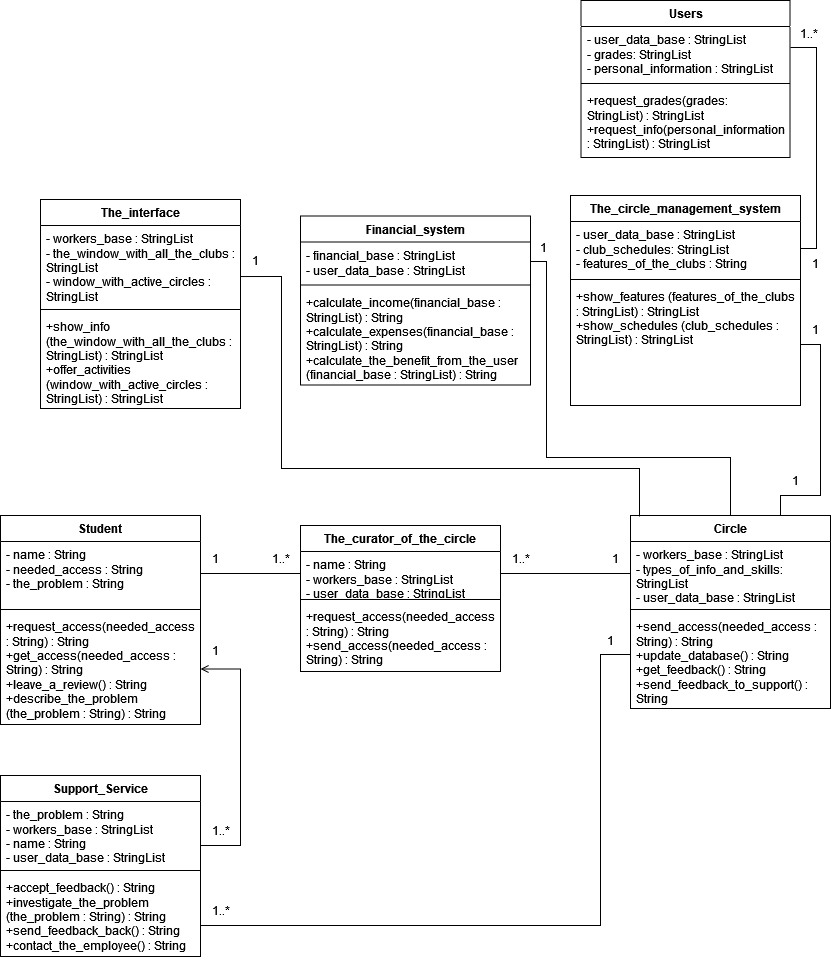

The diagram above was exported from draw.io. Its source (the exported page's mxGraphModel, read from the mxfile embedded in the PNG):
<mxGraphModel dx="922" dy="1181" grid="0" gridSize="10" guides="1" tooltips="1" connect="1" arrows="1" fold="1" page="0" pageScale="1" pageWidth="850" pageHeight="1100" math="0" shadow="0">
  <root>
    <mxCell id="0" />
    <mxCell id="1" parent="0" />
    <mxCell id="Jr9vmzB748uMuKhpuI05-29" value="Circle" style="swimlane;fontStyle=1;align=center;verticalAlign=top;childLayout=stackLayout;horizontal=1;startSize=26;horizontalStack=0;resizeParent=1;resizeParentMax=0;resizeLast=0;collapsible=1;marginBottom=0;whiteSpace=wrap;html=1;" parent="1" vertex="1">
      <mxGeometry x="670" y="360" width="200" height="193" as="geometry" />
    </mxCell>
    <mxCell id="Jr9vmzB748uMuKhpuI05-30" value="&lt;div&gt;&lt;div&gt;&lt;div&gt;- workers_base : StringList&lt;/div&gt;&lt;/div&gt;&lt;/div&gt;&lt;div&gt;&lt;div&gt;&lt;div&gt;- types_of_info_and_skills: StringList&lt;/div&gt;&lt;div&gt;&lt;div&gt;&lt;div&gt;&lt;div&gt;&lt;div&gt;&lt;div&gt;- user_data_base : StringList&lt;/div&gt;&lt;/div&gt;&lt;/div&gt;&lt;/div&gt;&lt;/div&gt;&lt;/div&gt;&lt;/div&gt;&lt;/div&gt;" style="text;strokeColor=none;fillColor=none;align=left;verticalAlign=top;spacingLeft=4;spacingRight=4;overflow=hidden;rotatable=0;points=[[0,0.5],[1,0.5]];portConstraint=eastwest;whiteSpace=wrap;html=1;" parent="Jr9vmzB748uMuKhpuI05-29" vertex="1">
      <mxGeometry y="26" width="200" height="64" as="geometry" />
    </mxCell>
    <mxCell id="Jr9vmzB748uMuKhpuI05-31" value="" style="line;strokeWidth=1;fillColor=none;align=left;verticalAlign=middle;spacingTop=-1;spacingLeft=3;spacingRight=3;rotatable=0;labelPosition=right;points=[];portConstraint=eastwest;strokeColor=inherit;" parent="Jr9vmzB748uMuKhpuI05-29" vertex="1">
      <mxGeometry y="90" width="200" height="8" as="geometry" />
    </mxCell>
    <mxCell id="Jr9vmzB748uMuKhpuI05-32" value="+send_access(needed_access : String) : String&lt;br&gt;+update_database() : String&lt;br&gt;+get_feedback() : String&lt;br&gt;+send_feedback_to_support() : String" style="text;strokeColor=none;fillColor=none;align=left;verticalAlign=top;spacingLeft=4;spacingRight=4;overflow=hidden;rotatable=0;points=[[0,0.5],[1,0.5]];portConstraint=eastwest;whiteSpace=wrap;html=1;" parent="Jr9vmzB748uMuKhpuI05-29" vertex="1">
      <mxGeometry y="98" width="200" height="95" as="geometry" />
    </mxCell>
    <mxCell id="Jr9vmzB748uMuKhpuI05-33" value="The_curator_of_the_circle" style="swimlane;fontStyle=1;align=center;verticalAlign=top;childLayout=stackLayout;horizontal=1;startSize=26;horizontalStack=0;resizeParent=1;resizeParentMax=0;resizeLast=0;collapsible=1;marginBottom=0;whiteSpace=wrap;html=1;" parent="1" vertex="1">
      <mxGeometry x="340" y="370" width="200" height="146" as="geometry" />
    </mxCell>
    <mxCell id="Jr9vmzB748uMuKhpuI05-34" value="&lt;div&gt;- name : String&lt;/div&gt;&lt;div&gt;&lt;div&gt;&lt;div&gt;&lt;div&gt;&lt;div&gt;&lt;div&gt;&lt;div&gt;- workers_base : StringList&lt;/div&gt;&lt;div&gt;&lt;div&gt;&lt;div&gt;&lt;div&gt;&lt;div&gt;&lt;div&gt;- user_data_base : StringList&lt;/div&gt;&lt;/div&gt;&lt;/div&gt;&lt;/div&gt;&lt;/div&gt;&lt;/div&gt;&lt;/div&gt;&lt;/div&gt;&lt;/div&gt;&lt;/div&gt;&lt;/div&gt;&lt;/div&gt;" style="text;strokeColor=none;fillColor=none;align=left;verticalAlign=top;spacingLeft=4;spacingRight=4;overflow=hidden;rotatable=0;points=[[0,0.5],[1,0.5]];portConstraint=eastwest;whiteSpace=wrap;html=1;" parent="Jr9vmzB748uMuKhpuI05-33" vertex="1">
      <mxGeometry y="26" width="200" height="44" as="geometry" />
    </mxCell>
    <mxCell id="Jr9vmzB748uMuKhpuI05-35" value="" style="line;strokeWidth=1;fillColor=none;align=left;verticalAlign=middle;spacingTop=-1;spacingLeft=3;spacingRight=3;rotatable=0;labelPosition=right;points=[];portConstraint=eastwest;strokeColor=inherit;" parent="Jr9vmzB748uMuKhpuI05-33" vertex="1">
      <mxGeometry y="70" width="200" height="8" as="geometry" />
    </mxCell>
    <mxCell id="Jr9vmzB748uMuKhpuI05-36" value="+request_access(needed_access : String) : String&lt;br&gt;+send_access(needed_access : String) : String" style="text;strokeColor=none;fillColor=none;align=left;verticalAlign=top;spacingLeft=4;spacingRight=4;overflow=hidden;rotatable=0;points=[[0,0.5],[1,0.5]];portConstraint=eastwest;whiteSpace=wrap;html=1;" parent="Jr9vmzB748uMuKhpuI05-33" vertex="1">
      <mxGeometry y="78" width="200" height="68" as="geometry" />
    </mxCell>
    <mxCell id="Jr9vmzB748uMuKhpuI05-37" value="Student" style="swimlane;fontStyle=1;align=center;verticalAlign=top;childLayout=stackLayout;horizontal=1;startSize=26;horizontalStack=0;resizeParent=1;resizeParentMax=0;resizeLast=0;collapsible=1;marginBottom=0;whiteSpace=wrap;html=1;" parent="1" vertex="1">
      <mxGeometry x="40" y="360" width="200" height="209" as="geometry" />
    </mxCell>
    <mxCell id="Jr9vmzB748uMuKhpuI05-38" value="&lt;div&gt;- name : String&lt;/div&gt;&lt;div&gt;&lt;div&gt;&lt;div&gt;- needed_access : String&lt;/div&gt;&lt;div&gt;&lt;div&gt;- the_problem : String&lt;/div&gt;&lt;/div&gt;&lt;/div&gt;&lt;/div&gt;" style="text;strokeColor=none;fillColor=none;align=left;verticalAlign=top;spacingLeft=4;spacingRight=4;overflow=hidden;rotatable=0;points=[[0,0.5],[1,0.5]];portConstraint=eastwest;whiteSpace=wrap;html=1;" parent="Jr9vmzB748uMuKhpuI05-37" vertex="1">
      <mxGeometry y="26" width="200" height="64" as="geometry" />
    </mxCell>
    <mxCell id="Jr9vmzB748uMuKhpuI05-39" value="" style="line;strokeWidth=1;fillColor=none;align=left;verticalAlign=middle;spacingTop=-1;spacingLeft=3;spacingRight=3;rotatable=0;labelPosition=right;points=[];portConstraint=eastwest;strokeColor=inherit;" parent="Jr9vmzB748uMuKhpuI05-37" vertex="1">
      <mxGeometry y="90" width="200" height="8" as="geometry" />
    </mxCell>
    <mxCell id="Jr9vmzB748uMuKhpuI05-40" value="+request_access(needed_access : String) : String&lt;br&gt;+get_access(needed_access : String) : String&lt;br&gt;+leave_a_review() : String&lt;br&gt;+describe_the_problem (the_problem : String) : String" style="text;strokeColor=none;fillColor=none;align=left;verticalAlign=top;spacingLeft=4;spacingRight=4;overflow=hidden;rotatable=0;points=[[0,0.5],[1,0.5]];portConstraint=eastwest;whiteSpace=wrap;html=1;" parent="Jr9vmzB748uMuKhpuI05-37" vertex="1">
      <mxGeometry y="98" width="200" height="111" as="geometry" />
    </mxCell>
    <mxCell id="Jr9vmzB748uMuKhpuI05-41" style="edgeStyle=orthogonalEdgeStyle;rounded=0;orthogonalLoop=1;jettySize=auto;html=1;entryX=1;entryY=0.5;entryDx=0;entryDy=0;strokeWidth=1;endArrow=open;endFill=0;startArrow=none;startFill=0;" parent="1" target="Jr9vmzB748uMuKhpuI05-40" edge="1">
      <mxGeometry relative="1" as="geometry">
        <mxPoint x="240" y="690" as="sourcePoint" />
        <mxPoint x="250" y="500" as="targetPoint" />
        <Array as="points">
          <mxPoint x="280" y="690" />
          <mxPoint x="280" y="514" />
        </Array>
      </mxGeometry>
    </mxCell>
    <mxCell id="Jr9vmzB748uMuKhpuI05-42" value="Support_Service" style="swimlane;fontStyle=1;align=center;verticalAlign=top;childLayout=stackLayout;horizontal=1;startSize=26;horizontalStack=0;resizeParent=1;resizeParentMax=0;resizeLast=0;collapsible=1;marginBottom=0;whiteSpace=wrap;html=1;" parent="1" vertex="1">
      <mxGeometry x="40" y="620" width="200" height="181" as="geometry" />
    </mxCell>
    <mxCell id="Jr9vmzB748uMuKhpuI05-43" value="&lt;div&gt;- the_problem : String&lt;/div&gt;&lt;div&gt;&lt;div&gt;&lt;div&gt;&lt;div&gt;&lt;div&gt;- workers_base : StringList&lt;/div&gt;&lt;/div&gt;&lt;div&gt;&lt;div&gt;- name : String&lt;/div&gt;&lt;div&gt;&lt;div&gt;&lt;div&gt;&lt;div&gt;&lt;div&gt;&lt;div&gt;- user_data_base : StringList&lt;/div&gt;&lt;/div&gt;&lt;/div&gt;&lt;/div&gt;&lt;/div&gt;&lt;/div&gt;&lt;/div&gt;&lt;/div&gt;&lt;/div&gt;&lt;/div&gt;" style="text;strokeColor=none;fillColor=none;align=left;verticalAlign=top;spacingLeft=4;spacingRight=4;overflow=hidden;rotatable=0;points=[[0,0.5],[1,0.5]];portConstraint=eastwest;whiteSpace=wrap;html=1;" parent="Jr9vmzB748uMuKhpuI05-42" vertex="1">
      <mxGeometry y="26" width="200" height="65" as="geometry" />
    </mxCell>
    <mxCell id="Jr9vmzB748uMuKhpuI05-44" value="" style="line;strokeWidth=1;fillColor=none;align=left;verticalAlign=middle;spacingTop=-1;spacingLeft=3;spacingRight=3;rotatable=0;labelPosition=right;points=[];portConstraint=eastwest;strokeColor=inherit;" parent="Jr9vmzB748uMuKhpuI05-42" vertex="1">
      <mxGeometry y="91" width="200" height="8" as="geometry" />
    </mxCell>
    <mxCell id="Jr9vmzB748uMuKhpuI05-45" value="+accept_feedback() : String&lt;br&gt;+investigate_the_problem (the_problem : String) : String&lt;br&gt;+send_feedback_back() : String&lt;br&gt;+contact_the_employee() : String" style="text;strokeColor=none;fillColor=none;align=left;verticalAlign=top;spacingLeft=4;spacingRight=4;overflow=hidden;rotatable=0;points=[[0,0.5],[1,0.5]];portConstraint=eastwest;whiteSpace=wrap;html=1;" parent="Jr9vmzB748uMuKhpuI05-42" vertex="1">
      <mxGeometry y="99" width="200" height="82" as="geometry" />
    </mxCell>
    <mxCell id="Jr9vmzB748uMuKhpuI05-46" style="edgeStyle=orthogonalEdgeStyle;rounded=0;orthogonalLoop=1;jettySize=auto;html=1;exitX=1;exitY=0.5;exitDx=0;exitDy=0;entryX=0;entryY=0.5;entryDx=0;entryDy=0;strokeWidth=1;endArrow=none;endFill=0;startFill=0;" parent="1" source="Jr9vmzB748uMuKhpuI05-38" target="Jr9vmzB748uMuKhpuI05-34" edge="1">
      <mxGeometry relative="1" as="geometry" />
    </mxCell>
    <mxCell id="Jr9vmzB748uMuKhpuI05-47" style="edgeStyle=orthogonalEdgeStyle;rounded=0;orthogonalLoop=1;jettySize=auto;html=1;exitX=1;exitY=0.5;exitDx=0;exitDy=0;entryX=0;entryY=0.5;entryDx=0;entryDy=0;endArrow=none;endFill=0;startArrow=none;startFill=0;" parent="1" source="Jr9vmzB748uMuKhpuI05-34" target="Jr9vmzB748uMuKhpuI05-30" edge="1">
      <mxGeometry relative="1" as="geometry" />
    </mxCell>
    <mxCell id="Jr9vmzB748uMuKhpuI05-48" style="edgeStyle=orthogonalEdgeStyle;rounded=0;orthogonalLoop=1;jettySize=auto;html=1;exitX=0;exitY=0.5;exitDx=0;exitDy=0;endArrow=none;endFill=0;startFill=0;" parent="1" source="Jr9vmzB748uMuKhpuI05-32" edge="1">
      <mxGeometry relative="1" as="geometry">
        <Array as="points">
          <mxPoint x="640" y="499" />
          <mxPoint x="640" y="770" />
          <mxPoint x="240" y="770" />
        </Array>
        <mxPoint x="240" y="770" as="targetPoint" />
      </mxGeometry>
    </mxCell>
    <mxCell id="Jr9vmzB748uMuKhpuI05-49" value="1..*" style="text;html=1;align=center;verticalAlign=middle;resizable=0;points=[];autosize=1;strokeColor=none;fillColor=none;" parent="1" vertex="1">
      <mxGeometry x="300" y="388" width="40" height="30" as="geometry" />
    </mxCell>
    <mxCell id="Jr9vmzB748uMuKhpuI05-50" value="1" style="text;html=1;align=center;verticalAlign=middle;resizable=0;points=[];autosize=1;strokeColor=none;fillColor=none;" parent="1" vertex="1">
      <mxGeometry x="240" y="388" width="30" height="30" as="geometry" />
    </mxCell>
    <mxCell id="Jr9vmzB748uMuKhpuI05-51" value="1" style="text;html=1;align=center;verticalAlign=middle;resizable=0;points=[];autosize=1;strokeColor=none;fillColor=none;" parent="1" vertex="1">
      <mxGeometry x="635" y="470" width="30" height="30" as="geometry" />
    </mxCell>
    <mxCell id="Jr9vmzB748uMuKhpuI05-52" value="1" style="text;html=1;align=center;verticalAlign=middle;resizable=0;points=[];autosize=1;strokeColor=none;fillColor=none;" parent="1" vertex="1">
      <mxGeometry x="640" y="388" width="30" height="30" as="geometry" />
    </mxCell>
    <mxCell id="Jr9vmzB748uMuKhpuI05-53" value="1..*" style="text;html=1;align=center;verticalAlign=middle;resizable=0;points=[];autosize=1;strokeColor=none;fillColor=none;" parent="1" vertex="1">
      <mxGeometry x="240" y="740" width="40" height="30" as="geometry" />
    </mxCell>
    <mxCell id="Jr9vmzB748uMuKhpuI05-54" value="1" style="text;html=1;align=center;verticalAlign=middle;resizable=0;points=[];autosize=1;strokeColor=none;fillColor=none;" parent="1" vertex="1">
      <mxGeometry x="240" y="480" width="30" height="30" as="geometry" />
    </mxCell>
    <mxCell id="Jr9vmzB748uMuKhpuI05-55" value="1..*" style="text;html=1;align=center;verticalAlign=middle;resizable=0;points=[];autosize=1;strokeColor=none;fillColor=none;" parent="1" vertex="1">
      <mxGeometry x="540" y="388" width="40" height="30" as="geometry" />
    </mxCell>
    <mxCell id="Jr9vmzB748uMuKhpuI05-56" value="1..*" style="text;html=1;align=center;verticalAlign=middle;resizable=0;points=[];autosize=1;strokeColor=none;fillColor=none;" parent="1" vertex="1">
      <mxGeometry x="240" y="660" width="40" height="30" as="geometry" />
    </mxCell>
    <mxCell id="Jr9vmzB748uMuKhpuI05-57" value="The_circle_management_system" style="swimlane;fontStyle=1;align=center;verticalAlign=top;childLayout=stackLayout;horizontal=1;startSize=26;horizontalStack=0;resizeParent=1;resizeParentMax=0;resizeLast=0;collapsible=1;marginBottom=0;whiteSpace=wrap;html=1;" parent="1" vertex="1">
      <mxGeometry x="610" y="40" width="230" height="210" as="geometry" />
    </mxCell>
    <mxCell id="Jr9vmzB748uMuKhpuI05-58" value="&lt;div&gt;&lt;div&gt;&lt;div&gt;&lt;div&gt;&lt;div&gt;&lt;div&gt;&lt;div&gt;&lt;div&gt;&lt;div&gt;&lt;div&gt;&lt;div&gt;&lt;div&gt;- user_data_base : StringList&lt;/div&gt;&lt;/div&gt;&lt;/div&gt;&lt;/div&gt;&lt;/div&gt;&lt;/div&gt;&lt;/div&gt;&lt;/div&gt;&lt;/div&gt;&lt;/div&gt;&lt;/div&gt;&lt;/div&gt;&lt;div&gt;- club_schedules: StringList&lt;/div&gt;&lt;div&gt;- features_of_the_clubs : String&lt;br&gt;&lt;/div&gt;" style="text;strokeColor=none;fillColor=none;align=left;verticalAlign=top;spacingLeft=4;spacingRight=4;overflow=hidden;rotatable=0;points=[[0,0.5],[1,0.5]];portConstraint=eastwest;whiteSpace=wrap;html=1;" parent="Jr9vmzB748uMuKhpuI05-57" vertex="1">
      <mxGeometry y="26" width="230" height="54" as="geometry" />
    </mxCell>
    <mxCell id="Jr9vmzB748uMuKhpuI05-59" value="" style="line;strokeWidth=1;fillColor=none;align=left;verticalAlign=middle;spacingTop=-1;spacingLeft=3;spacingRight=3;rotatable=0;labelPosition=right;points=[];portConstraint=eastwest;strokeColor=inherit;" parent="Jr9vmzB748uMuKhpuI05-57" vertex="1">
      <mxGeometry y="80" width="230" height="8" as="geometry" />
    </mxCell>
    <mxCell id="Jr9vmzB748uMuKhpuI05-60" value="&lt;div&gt;+show_features (features_of_the_clubs : StringList) : StringList&lt;/div&gt;&lt;div&gt;+show_schedules (club_schedules : StringList) : StringList&lt;/div&gt;" style="text;strokeColor=none;fillColor=none;align=left;verticalAlign=top;spacingLeft=4;spacingRight=4;overflow=hidden;rotatable=0;points=[[0,0.5],[1,0.5]];portConstraint=eastwest;whiteSpace=wrap;html=1;" parent="Jr9vmzB748uMuKhpuI05-57" vertex="1">
      <mxGeometry y="88" width="230" height="122" as="geometry" />
    </mxCell>
    <mxCell id="Jr9vmzB748uMuKhpuI05-61" style="edgeStyle=none;curved=0;rounded=0;orthogonalLoop=1;jettySize=auto;html=1;exitX=1.002;exitY=0.396;exitDx=0;exitDy=0;fontSize=12;startSize=8;endSize=8;endArrow=none;startFill=0;entryX=1;entryY=0.5;entryDx=0;entryDy=0;exitPerimeter=0;" parent="1" source="Jr9vmzB748uMuKhpuI05-64" target="Jr9vmzB748uMuKhpuI05-58" edge="1">
      <mxGeometry relative="1" as="geometry">
        <Array as="points">
          <mxPoint x="856" y="-108" />
          <mxPoint x="856" y="12" />
          <mxPoint x="856" y="93" />
        </Array>
        <mxPoint x="587" y="234" as="targetPoint" />
      </mxGeometry>
    </mxCell>
    <mxCell id="Jr9vmzB748uMuKhpuI05-62" style="edgeStyle=none;curved=0;rounded=0;orthogonalLoop=1;jettySize=auto;html=1;fontSize=12;startSize=8;endSize=8;endArrow=none;startFill=0;exitX=0.045;exitY=0.005;exitDx=0;exitDy=0;exitPerimeter=0;entryX=1;entryY=0.638;entryDx=0;entryDy=0;entryPerimeter=0;" parent="1" source="Jr9vmzB748uMuKhpuI05-29" target="Jr9vmzB748uMuKhpuI05-69" edge="1">
      <mxGeometry relative="1" as="geometry">
        <mxPoint x="441" y="313" as="sourcePoint" />
        <Array as="points">
          <mxPoint x="679" y="313" />
          <mxPoint x="440" y="313" />
          <mxPoint x="321" y="313" />
          <mxPoint x="321" y="121" />
        </Array>
        <mxPoint x="291" y="127" as="targetPoint" />
      </mxGeometry>
    </mxCell>
    <mxCell id="Jr9vmzB748uMuKhpuI05-63" value="Users" style="swimlane;fontStyle=1;align=center;verticalAlign=top;childLayout=stackLayout;horizontal=1;startSize=26;horizontalStack=0;resizeParent=1;resizeParentMax=0;resizeLast=0;collapsible=1;marginBottom=0;whiteSpace=wrap;html=1;" parent="1" vertex="1">
      <mxGeometry x="620.5" y="-155" width="209" height="157" as="geometry" />
    </mxCell>
    <mxCell id="Jr9vmzB748uMuKhpuI05-64" value="&lt;div&gt;&lt;div&gt;&lt;div&gt;&lt;div&gt;&lt;div&gt;- user_data_base : StringList&lt;/div&gt;&lt;div&gt;&lt;div&gt;&lt;div&gt;&lt;div&gt;&lt;div&gt;&lt;div&gt;- grades: StringList&lt;/div&gt;&lt;div&gt;&lt;div&gt;&lt;div&gt;&lt;div&gt;&lt;div&gt;&lt;div&gt;- personal_information : StringList&lt;/div&gt;&lt;/div&gt;&lt;/div&gt;&lt;/div&gt;&lt;/div&gt;&lt;/div&gt;&lt;/div&gt;&lt;/div&gt;&lt;/div&gt;&lt;/div&gt;&lt;/div&gt;&lt;/div&gt;&lt;/div&gt;&lt;/div&gt;&lt;/div&gt;" style="text;strokeColor=none;fillColor=none;align=left;verticalAlign=top;spacingLeft=4;spacingRight=4;overflow=hidden;rotatable=0;points=[[0,0.5],[1,0.5]];portConstraint=eastwest;whiteSpace=wrap;html=1;" parent="Jr9vmzB748uMuKhpuI05-63" vertex="1">
      <mxGeometry y="26" width="209" height="53" as="geometry" />
    </mxCell>
    <mxCell id="Jr9vmzB748uMuKhpuI05-65" value="" style="line;strokeWidth=1;fillColor=none;align=left;verticalAlign=middle;spacingTop=-1;spacingLeft=3;spacingRight=3;rotatable=0;labelPosition=right;points=[];portConstraint=eastwest;strokeColor=inherit;" parent="Jr9vmzB748uMuKhpuI05-63" vertex="1">
      <mxGeometry y="79" width="209" height="8" as="geometry" />
    </mxCell>
    <mxCell id="Jr9vmzB748uMuKhpuI05-66" value="&lt;div&gt;+request_grades(grades: StringList) : StringList&lt;br&gt;&lt;/div&gt;&lt;div&gt;+request_info(personal_information : StringList) : StringList&lt;/div&gt;" style="text;strokeColor=none;fillColor=none;align=left;verticalAlign=top;spacingLeft=4;spacingRight=4;overflow=hidden;rotatable=0;points=[[0,0.5],[1,0.5]];portConstraint=eastwest;whiteSpace=wrap;html=1;" parent="Jr9vmzB748uMuKhpuI05-63" vertex="1">
      <mxGeometry y="87" width="209" height="70" as="geometry" />
    </mxCell>
    <mxCell id="Jr9vmzB748uMuKhpuI05-67" style="edgeStyle=none;curved=0;rounded=0;orthogonalLoop=1;jettySize=auto;html=1;exitX=1;exitY=0.5;exitDx=0;exitDy=0;entryX=0.75;entryY=0;entryDx=0;entryDy=0;fontSize=12;startSize=8;endSize=8;endArrow=none;startFill=0;" parent="1" source="Jr9vmzB748uMuKhpuI05-60" target="Jr9vmzB748uMuKhpuI05-29" edge="1">
      <mxGeometry relative="1" as="geometry">
        <Array as="points">
          <mxPoint x="860" y="189" />
          <mxPoint x="860" y="340" />
          <mxPoint x="820" y="340" />
        </Array>
      </mxGeometry>
    </mxCell>
    <mxCell id="Jr9vmzB748uMuKhpuI05-68" value="The_interface" style="swimlane;fontStyle=1;align=center;verticalAlign=top;childLayout=stackLayout;horizontal=1;startSize=26;horizontalStack=0;resizeParent=1;resizeParentMax=0;resizeLast=0;collapsible=1;marginBottom=0;whiteSpace=wrap;html=1;" parent="1" vertex="1">
      <mxGeometry x="80" y="44" width="200" height="209" as="geometry" />
    </mxCell>
    <mxCell id="Jr9vmzB748uMuKhpuI05-69" value="&lt;div&gt;&lt;div&gt;- workers_base : StringList&lt;/div&gt;&lt;/div&gt;&lt;div&gt;&lt;div&gt;&lt;div&gt;&lt;div&gt;&lt;div&gt;- the_window_with_all_the_clubs : StringList&lt;/div&gt;&lt;div&gt;- window_with_active_circles : StringList&lt;/div&gt;&lt;/div&gt;&lt;/div&gt;&lt;/div&gt;&lt;/div&gt;" style="text;strokeColor=none;fillColor=none;align=left;verticalAlign=top;spacingLeft=4;spacingRight=4;overflow=hidden;rotatable=0;points=[[0,0.5],[1,0.5]];portConstraint=eastwest;whiteSpace=wrap;html=1;" parent="Jr9vmzB748uMuKhpuI05-68" vertex="1">
      <mxGeometry y="26" width="200" height="80" as="geometry" />
    </mxCell>
    <mxCell id="Jr9vmzB748uMuKhpuI05-70" value="" style="line;strokeWidth=1;fillColor=none;align=left;verticalAlign=middle;spacingTop=-1;spacingLeft=3;spacingRight=3;rotatable=0;labelPosition=right;points=[];portConstraint=eastwest;strokeColor=inherit;" parent="Jr9vmzB748uMuKhpuI05-68" vertex="1">
      <mxGeometry y="106" width="200" height="8" as="geometry" />
    </mxCell>
    <mxCell id="Jr9vmzB748uMuKhpuI05-71" value="&lt;div&gt;+show_info (the_window_with_all_the_clubs : StringList) : StringList&lt;/div&gt;&lt;div&gt;+offer_activities (window_with_active_circles : StringList) : StringList&lt;/div&gt;" style="text;strokeColor=none;fillColor=none;align=left;verticalAlign=top;spacingLeft=4;spacingRight=4;overflow=hidden;rotatable=0;points=[[0,0.5],[1,0.5]];portConstraint=eastwest;whiteSpace=wrap;html=1;" parent="Jr9vmzB748uMuKhpuI05-68" vertex="1">
      <mxGeometry y="114" width="200" height="95" as="geometry" />
    </mxCell>
    <mxCell id="Jr9vmzB748uMuKhpuI05-72" value="1" style="text;html=1;align=center;verticalAlign=middle;resizable=0;points=[];autosize=1;strokeColor=none;fillColor=none;" parent="1" vertex="1">
      <mxGeometry x="820" y="310" width="30" height="30" as="geometry" />
    </mxCell>
    <mxCell id="Jr9vmzB748uMuKhpuI05-73" value="1" style="text;html=1;align=center;verticalAlign=middle;resizable=0;points=[];autosize=1;strokeColor=none;fillColor=none;" parent="1" vertex="1">
      <mxGeometry x="840" y="159" width="30" height="30" as="geometry" />
    </mxCell>
    <mxCell id="Jr9vmzB748uMuKhpuI05-74" value="1" style="text;html=1;align=center;verticalAlign=middle;resizable=0;points=[];autosize=1;strokeColor=none;fillColor=none;" parent="1" vertex="1">
      <mxGeometry x="280" y="90" width="30" height="30" as="geometry" />
    </mxCell>
    <mxCell id="Jr9vmzB748uMuKhpuI05-75" value="1" style="text;html=1;align=center;verticalAlign=middle;resizable=0;points=[];autosize=1;strokeColor=none;fillColor=none;" parent="1" vertex="1">
      <mxGeometry x="840" y="93" width="30" height="30" as="geometry" />
    </mxCell>
    <mxCell id="Jr9vmzB748uMuKhpuI05-76" value="1..*" style="text;html=1;align=center;verticalAlign=middle;resizable=0;points=[];autosize=1;strokeColor=none;fillColor=none;" parent="1" vertex="1">
      <mxGeometry x="829.5" y="-135" width="36" height="26" as="geometry" />
    </mxCell>
    <mxCell id="Upan44LLYc57p_fz-Nb5-1" value="Financial_system" style="swimlane;fontStyle=1;align=center;verticalAlign=top;childLayout=stackLayout;horizontal=1;startSize=26;horizontalStack=0;resizeParent=1;resizeParentMax=0;resizeLast=0;collapsible=1;marginBottom=0;whiteSpace=wrap;html=1;" vertex="1" parent="1">
      <mxGeometry x="340" y="60.5" width="230" height="169" as="geometry" />
    </mxCell>
    <mxCell id="Upan44LLYc57p_fz-Nb5-2" value="&lt;div&gt;- financial_base : StringList&lt;/div&gt;&lt;div&gt;&lt;div&gt;&lt;div&gt;&lt;div&gt;&lt;div&gt;- user_data_base : StringList&lt;/div&gt;&lt;/div&gt;&lt;/div&gt;&lt;/div&gt;&lt;/div&gt;" style="text;strokeColor=none;fillColor=none;align=left;verticalAlign=top;spacingLeft=4;spacingRight=4;overflow=hidden;rotatable=0;points=[[0,0.5],[1,0.5]];portConstraint=eastwest;whiteSpace=wrap;html=1;" vertex="1" parent="Upan44LLYc57p_fz-Nb5-1">
      <mxGeometry y="26" width="230" height="39" as="geometry" />
    </mxCell>
    <mxCell id="Upan44LLYc57p_fz-Nb5-3" value="" style="line;strokeWidth=1;fillColor=none;align=left;verticalAlign=middle;spacingTop=-1;spacingLeft=3;spacingRight=3;rotatable=0;labelPosition=right;points=[];portConstraint=eastwest;strokeColor=inherit;" vertex="1" parent="Upan44LLYc57p_fz-Nb5-1">
      <mxGeometry y="65" width="230" height="8" as="geometry" />
    </mxCell>
    <mxCell id="Upan44LLYc57p_fz-Nb5-4" value="&lt;div&gt;+calculate_income(financial_base : StringList) : String&lt;/div&gt;&lt;div&gt;+calculate_expenses(financial_base : StringList) : String&lt;/div&gt;&lt;div&gt;+calculate_the_benefit_from_the_user (financial_base : StringList) : String&lt;/div&gt;" style="text;strokeColor=none;fillColor=none;align=left;verticalAlign=top;spacingLeft=4;spacingRight=4;overflow=hidden;rotatable=0;points=[[0,0.5],[1,0.5]];portConstraint=eastwest;whiteSpace=wrap;html=1;" vertex="1" parent="Upan44LLYc57p_fz-Nb5-1">
      <mxGeometry y="73" width="230" height="96" as="geometry" />
    </mxCell>
    <mxCell id="Upan44LLYc57p_fz-Nb5-6" style="edgeStyle=none;curved=0;rounded=0;orthogonalLoop=1;jettySize=auto;html=1;exitX=1;exitY=0.5;exitDx=0;exitDy=0;entryX=0.5;entryY=0;entryDx=0;entryDy=0;fontSize=12;startSize=8;endSize=8;endArrow=none;startFill=0;" edge="1" parent="1" source="Upan44LLYc57p_fz-Nb5-2" target="Jr9vmzB748uMuKhpuI05-29">
      <mxGeometry relative="1" as="geometry">
        <Array as="points">
          <mxPoint x="586" y="106" />
          <mxPoint x="586" y="302" />
          <mxPoint x="770" y="302" />
        </Array>
      </mxGeometry>
    </mxCell>
    <mxCell id="Upan44LLYc57p_fz-Nb5-7" value="1" style="text;html=1;align=center;verticalAlign=middle;resizable=0;points=[];autosize=1;strokeColor=none;fillColor=none;" vertex="1" parent="1">
      <mxGeometry x="568" y="77" width="30" height="30" as="geometry" />
    </mxCell>
  </root>
</mxGraphModel>